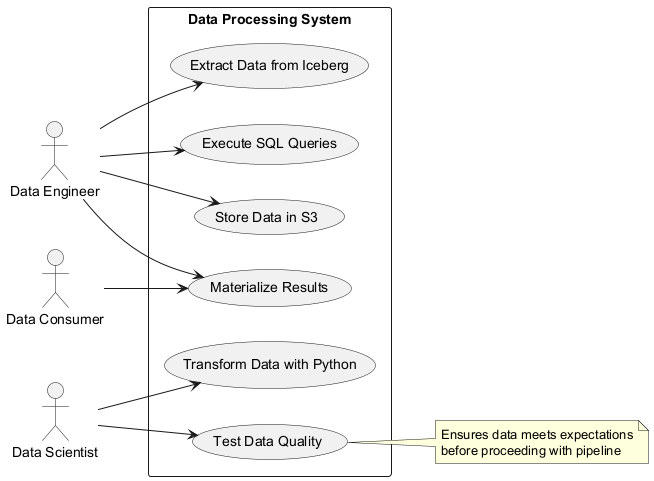

The diagram above was rendered by PlantUML. Its source (embedded in the PNG):
@startuml
left to right direction
actor "Data Engineer" as DE
actor "Data Scientist" as DS
actor "Data Consumer" as DC

rectangle "Data Processing System" {
  usecase "Extract Data from Iceberg" as UC1
  usecase "Execute SQL Queries" as UC2
  usecase "Test Data Quality" as UC3
  usecase "Transform Data with Python" as UC4
  usecase "Materialize Results" as UC5
  usecase "Store Data in S3" as UC6
}

DE --> UC1
DE --> UC2
DE --> UC5
DE --> UC6
DS --> UC3
DS --> UC4
DC --> UC5

note right of UC3
  Ensures data meets expectations
  before proceeding with pipeline
end note
@enduml